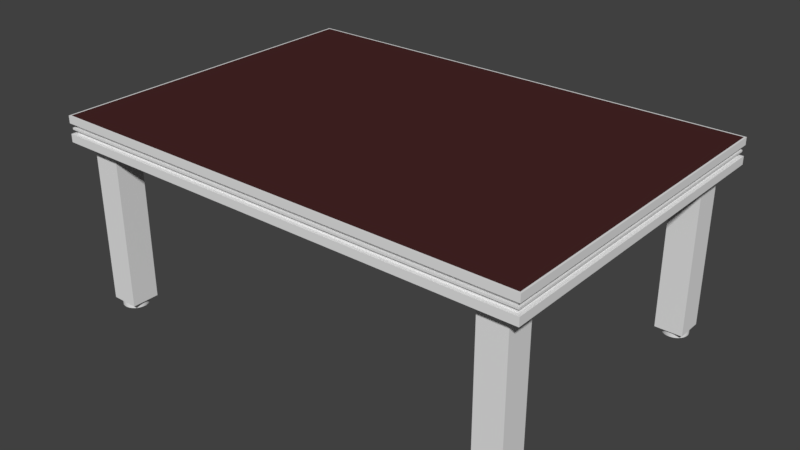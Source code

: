 # Source: Podest2000x1400x2.blend  (saved by Blender 2.79.0; exported with 4.5.12 LTS)
import bpy
from mathutils import Matrix  # noqa: F401  (used for matrix-valued properties, if any)

bpy.ops.wm.read_factory_settings(use_empty=True)
scene = bpy.context.scene
scene.name = 'Scene'

# ---- collections
col_collection_1 = bpy.data.collections.new('Collection 1'); scene.collection.children.link(col_collection_1)

# ---- materials (node trees are filled in below, after node groups)
mat_metal = bpy.data.materials.new('Metal')
mat_metal.alpha_threshold = 0.0
mat_metal.use_transparent_shadow = False
mat_metal.roughness = 0.5
mat_hardwood = bpy.data.materials.new('hardWood')
mat_hardwood.alpha_threshold = 0.0
mat_hardwood.use_transparent_shadow = False
mat_hardwood.diffuse_color = (0.06372, 0.02032, 0.02032, 1.0)
mat_hardwood.roughness = 0.5

# ---- material node trees

# ---- world
world_world = bpy.data.worlds.new('World'); scene.world = world_world
world_world.color = (0.05088, 0.05088, 0.05088)
world_world.use_sun_shadow = False
world_world.sun_shadow_jitter_overblur = 0.0
world_world.cycles.sampling_method = 'MANUAL'

# ---- meshes
me_cube_001 = bpy.data.meshes.new('Cube.001')
me_cube_001.from_pydata([(-0.9348, -0.6471, -0.7734), (-0.9348, -0.6471, -0.07755), (-0.9348, -0.5319, -0.7734), (-0.9348, -0.5319, -0.07755), (-0.8195, -0.6471, -0.7734), (-0.8195, -0.6471, -0.07755), (-0.8195, -0.5319, -0.7734), (-0.8195, -0.5319, -0.07755)], [], [(0, 1, 3, 2), (2, 3, 7, 6), (6, 7, 5, 4), (4, 5, 1, 0), (2, 6, 4, 0), (7, 3, 1, 5)])
_uv = me_cube_001.uv_layers.new(name='UVMap')
_uv.uv.foreach_set('vector', [0.25, 0.0, 0.25, 0.798, 1.293e-07, 0.798, 0.0, 0.0, 0.75, 0.798, 0.75, 0.0, 1.0, 2.613e-08, 1.0, 0.798, 0.75, 0.0, 0.75, 0.798, 0.5, 0.798, 0.5, 0.0, 0.25, 0.798, 0.25, 1.306e-08, 0.5, 0.0, 0.5, 0.798, 0.25, 0.798, 0.5, 0.798, 0.5, 1.0, 0.25, 1.0, 0.25, 1.0, 0.0, 1.0, 0.0, 0.798, 0.25, 0.798])
me_cube_001.materials.append(mat_metal)
me_cube_001.use_remesh_preserve_volume = False
me_cube_001.use_remesh_preserve_attributes = False
me_cube_001.use_mirror_vertex_groups = False
me_cube_001.update()
me_cube_002 = bpy.data.meshes.new('Cube.002')
me_cube_002.from_pydata([(-0.8794, 0.6431, -0.5561), (-0.8794, 0.6431, -0.4525), (-0.8693, 0.6421, -0.5561), (-0.8693, 0.6421, -0.4525), (-0.8595, 0.6392, -0.5561), (-0.8595, 0.6392, -0.4525), (-0.8506, 0.6344, -0.5561), (-0.8506, 0.6344, -0.4525), (-0.8427, 0.6279, -0.5561), (-0.8427, 0.6279, -0.4525), (-0.8363, 0.6201, -0.5561), (-0.8363, 0.6201, -0.4525), (-0.8315, 0.6111, -0.5561), (-0.8315, 0.6111, -0.4525), (-0.8285, 0.6014, -0.5561), (-0.8285, 0.6014, -0.4525), (-0.8275, 0.5913, -0.5561), (-0.8275, 0.5913, -0.4525), (-0.8285, 0.5812, -0.5561), (-0.8285, 0.5812, -0.4525), (-0.8315, 0.5715, -0.5561), (-0.8315, 0.5715, -0.4525), (-0.8363, 0.5625, -0.5561), (-0.8363, 0.5625, -0.4525), (-0.8427, 0.5547, -0.5561), (-0.8427, 0.5547, -0.4525), (-0.8506, 0.5482, -0.5561), (-0.8506, 0.5482, -0.4525), (-0.8595, 0.5434, -0.5561), (-0.8595, 0.5434, -0.4525), (-0.8693, 0.5405, -0.5561), (-0.8693, 0.5405, -0.4525), (-0.8794, 0.5395, -0.5561), (-0.8794, 0.5395, -0.4525), (-0.8895, 0.5405, -0.5561), (-0.8895, 0.5405, -0.4525), (-0.8992, 0.5434, -0.5561), (-0.8992, 0.5434, -0.4525), (-0.9081, 0.5482, -0.5561), (-0.9081, 0.5482, -0.4525), (-0.916, 0.5547, -0.5561), (-0.916, 0.5547, -0.4525), (-0.9224, 0.5625, -0.5561), (-0.9224, 0.5625, -0.4525), (-0.9272, 0.5715, -0.5561), (-0.9272, 0.5715, -0.4525), (-0.9302, 0.5812, -0.5561), (-0.9302, 0.5812, -0.4525), (-0.9312, 0.5913, -0.5561), (-0.9312, 0.5913, -0.4525), (-0.9302, 0.6014, -0.5561), (-0.9302, 0.6014, -0.4525), (-0.9272, 0.6111, -0.5561), (-0.9272, 0.6111, -0.4525), (-0.9224, 0.6201, -0.5561), (-0.9224, 0.6201, -0.4525), (-0.916, 0.6279, -0.5561), (-0.916, 0.6279, -0.4525), (-0.9081, 0.6344, -0.5561), (-0.9081, 0.6344, -0.4525), (-0.8992, 0.6392, -0.5561), (-0.8992, 0.6392, -0.4525), (-0.8895, 0.6421, -0.5561), (-0.8895, 0.6421, -0.4525), (-0.8794, 0.6431, -0.5535), (-0.8693, 0.6421, -0.5535), (-0.8595, 0.6392, -0.5535), (-0.8506, 0.6344, -0.5535), (-0.8427, 0.6279, -0.5535), (-0.8363, 0.6201, -0.5535), (-0.8315, 0.6111, -0.5535), (-0.8285, 0.6014, -0.5535), (-0.8275, 0.5913, -0.5535), (-0.8285, 0.5812, -0.5535), (-0.8315, 0.5715, -0.5535), (-0.8363, 0.5625, -0.5535), (-0.8427, 0.5547, -0.5535), (-0.8506, 0.5482, -0.5535), (-0.8595, 0.5434, -0.5535), (-0.8693, 0.5405, -0.5535), (-0.8794, 0.5395, -0.5535), (-0.8895, 0.5405, -0.5535), (-0.8992, 0.5434, -0.5535), (-0.9081, 0.5482, -0.5535), (-0.916, 0.5547, -0.5535), (-0.9224, 0.5625, -0.5535), (-0.9272, 0.5715, -0.5535), (-0.9302, 0.5812, -0.5535), (-0.9312, 0.5913, -0.5535), (-0.9302, 0.6014, -0.5535), (-0.9272, 0.6111, -0.5535), (-0.9224, 0.6201, -0.5535), (-0.916, 0.6279, -0.5535), (-0.9081, 0.6344, -0.5535), (-0.8992, 0.6392, -0.5535), (-0.8895, 0.6421, -0.5535)], [], [(64, 1, 3, 65), (65, 3, 5, 66), (66, 5, 7, 67), (67, 7, 9, 68), (68, 9, 11, 69), (69, 11, 13, 70), (70, 13, 15, 71), (71, 15, 17, 72), (72, 17, 19, 73), (73, 19, 21, 74), (74, 21, 23, 75), (75, 23, 25, 76), (76, 25, 27, 77), (77, 27, 29, 78), (78, 29, 31, 79), (79, 31, 33, 80), (80, 33, 35, 81), (81, 35, 37, 82), (82, 37, 39, 83), (83, 39, 41, 84), (84, 41, 43, 85), (85, 43, 45, 86), (86, 45, 47, 87), (87, 47, 49, 88), (88, 49, 51, 89), (89, 51, 53, 90), (90, 53, 55, 91), (91, 55, 57, 92), (92, 57, 59, 93), (93, 59, 61, 94), (94, 61, 63, 95), (95, 63, 1, 64), (0, 2, 4, 6, 8, 10, 12, 14, 16, 18, 20, 22, 24, 26, 28, 30, 32, 34, 36, 38, 40, 42, 44, 46, 48, 50, 52, 54, 56, 58, 60, 62), (62, 95, 64, 0), (60, 94, 95, 62), (58, 93, 94, 60), (56, 92, 93, 58), (54, 91, 92, 56), (52, 90, 91, 54), (50, 89, 90, 52), (48, 88, 89, 50), (46, 87, 88, 48), (44, 86, 87, 46), (42, 85, 86, 44), (40, 84, 85, 42), (38, 83, 84, 40), (36, 82, 83, 38), (34, 81, 82, 36), (32, 80, 81, 34), (30, 79, 80, 32), (28, 78, 79, 30), (26, 77, 78, 28), (24, 76, 77, 26), (22, 75, 76, 24), (20, 74, 75, 22), (18, 73, 74, 20), (16, 72, 73, 18), (14, 71, 72, 16), (12, 70, 71, 14), (10, 69, 70, 12), (8, 68, 69, 10), (6, 67, 68, 8), (4, 66, 67, 6), (2, 65, 66, 4), (0, 64, 65, 2)])
me_cube_002.polygons.foreach_set('use_smooth', [True] * 65)
_k = set([(0, 2), (0, 62), (2, 4), (4, 6), (6, 8), (8, 10), (10, 12), (12, 14), (14, 16), (16, 18), (18, 20), (20, 22), (22, 24), (24, 26), (26, 28), (28, 30), (30, 32), (32, 34), (34, 36), (36, 38), (38, 40), (40, 42), (42, 44), (44, 46), (46, 48), (48, 50), (50, 52), (52, 54), (54, 56), (56, 58), (58, 60), (60, 62)])
me_cube_002.attributes.new('sharp_edge', 'BOOLEAN', 'EDGE').data.foreach_set('value', [ (min(e.vertices), max(e.vertices)) in _k for e in me_cube_002.edges])
_uv = me_cube_002.uv_layers.new(name='UVMap')
_uv.uv.foreach_set('vector', [0.6247, 0.9874, 0.6247, 0.5, 0.6635, 0.5, 0.6635, 0.9874, 0.6635, 0.9874, 0.6635, 0.5, 0.6984, 0.5, 0.6984, 0.9874, 0.6984, 0.9874, 0.6984, 0.5, 0.7281, 0.5, 0.7281, 0.9874, 0.7578, 0.01262, 0.7578, 0.5, 0.7281, 0.5, 0.7281, 0.01262, 0.7281, 0.01262, 0.7281, 0.5, 0.6932, 0.5, 0.6932, 0.01262, 0.6932, 0.01262, 0.6932, 0.5, 0.6544, 0.5, 0.6544, 0.01262, 0.6544, 0.01262, 0.6544, 0.5, 0.6132, 0.5, 0.6132, 0.01262, 0.6132, 0.01262, 0.6132, 0.5, 0.5712, 0.5, 0.5712, 0.01262, 0.5712, 0.01262, 0.5712, 0.5, 0.53, 0.5, 0.53, 0.01262, 0.53, 0.01262, 0.53, 0.5, 0.4912, 0.5, 0.4912, 0.01262, 0.4912, 0.01262, 0.4912, 0.5, 0.4562, 0.5, 0.4562, 0.01262, 0.4562, 0.01262, 0.4562, 0.5, 0.4265, 0.5, 0.4265, 0.01262, 1.0, 0.5126, 1.0, 1.0, 0.9651, 1.0, 0.9651, 0.5126, 0.9651, 0.5126, 0.9651, 1.0, 0.9263, 1.0, 0.9263, 0.5126, 0.9263, 0.5126, 0.9263, 1.0, 0.8851, 1.0, 0.8851, 0.5126, 0.8851, 0.5126, 0.8851, 1.0, 0.8431, 1.0, 0.8431, 0.5126, 0.8431, 0.5126, 0.8431, 1.0, 0.8019, 1.0, 0.8019, 0.5126, 0.8019, 0.5126, 0.8019, 1.0, 0.763, 1.0, 0.763, 0.5126, 0.763, 0.5126, 0.763, 1.0, 0.7281, 1.0, 0.7281, 0.5126, 0.0, 0.985, 0.0, 0.4976, 0.03493, 0.4976, 0.03493, 0.985, 0.03493, 0.985, 0.03493, 0.4976, 0.07374, 0.4976, 0.07374, 0.985, 0.07374, 0.985, 0.07374, 0.4976, 0.1149, 0.4976, 0.1149, 0.985, 0.1149, 0.985, 0.1149, 0.4976, 0.1569, 0.4976, 0.1569, 0.985, 0.1569, 0.985, 0.1569, 0.4976, 0.1982, 0.4976, 0.1981, 0.985, 0.1981, 0.985, 0.1982, 0.4976, 0.237, 0.4976, 0.237, 0.985, 0.237, 0.985, 0.237, 0.4976, 0.2719, 0.4976, 0.2719, 0.985, 0.2719, 0.985, 0.2719, 0.4976, 0.3016, 0.4976, 0.3016, 0.985, 0.4265, 0.9874, 0.4265, 0.5, 0.4614, 0.5, 0.4614, 0.9874, 0.4614, 0.9874, 0.4614, 0.5, 0.5003, 0.5, 0.5003, 0.9874, 0.5003, 0.9874, 0.5003, 0.5, 0.5415, 0.5, 0.5415, 0.9874, 0.5415, 0.9874, 0.5415, 0.5, 0.5835, 0.5, 0.5835, 0.9874, 0.5835, 0.9874, 0.5835, 0.5, 0.6247, 0.5, 0.6247, 0.9874, 0.3789, 0.4074, 0.3492, 0.442, 0.3143, 0.4693, 0.2755, 0.488, 0.2343, 0.4976, 0.1923, 0.4976, 0.1511, 0.488, 0.1122, 0.4693, 0.07731, 0.442, 0.04761, 0.4074, 0.02427, 0.3666, 0.008196, 0.3214, 0.0, 0.2733, 2.465e-07, 0.2243, 0.008196, 0.1762, 0.02427, 0.1309, 0.04761, 0.0902, 0.07731, 0.05554, 0.1122, 0.02832, 0.1511, 0.009561, 0.1923, 2.876e-07, 0.2343, 0.0, 0.2755, 0.009561, 0.3143, 0.02832, 0.3492, 0.05554, 0.3789, 0.0902, 0.4022, 0.1309, 0.4183, 0.1762, 0.4265, 0.2243, 0.4265, 0.2733, 0.4183, 0.3214, 0.4022, 0.3666, 0.5835, 1.0, 0.5835, 0.9874, 0.6247, 0.9874, 0.6247, 1.0, 0.5415, 1.0, 0.5415, 0.9874, 0.5835, 0.9874, 0.5835, 1.0, 0.5003, 1.0, 0.5003, 0.9874, 0.5415, 0.9874, 0.5415, 1.0, 0.4614, 1.0, 0.4614, 0.9874, 0.5003, 0.9874, 0.5003, 1.0, 0.4265, 1.0, 0.4265, 0.9874, 0.4614, 0.9874, 0.4614, 1.0, 0.2719, 0.9976, 0.2719, 0.985, 0.3016, 0.985, 0.3016, 0.9976, 0.237, 0.9976, 0.237, 0.985, 0.2719, 0.985, 0.2719, 0.9976, 0.1982, 0.9976, 0.1981, 0.985, 0.237, 0.985, 0.237, 0.9976, 0.1569, 0.9976, 0.1569, 0.985, 0.1981, 0.985, 0.1982, 0.9976, 0.1149, 0.9976, 0.1149, 0.985, 0.1569, 0.985, 0.1569, 0.9976, 0.07374, 0.9976, 0.07374, 0.985, 0.1149, 0.985, 0.1149, 0.9976, 0.03493, 0.9976, 0.03493, 0.985, 0.07374, 0.985, 0.07374, 0.9976, 0.0, 0.9976, 0.0, 0.985, 0.03493, 0.985, 0.03493, 0.9976, 0.763, 0.5, 0.763, 0.5126, 0.7281, 0.5126, 0.7281, 0.5, 0.8019, 0.5, 0.8019, 0.5126, 0.763, 0.5126, 0.763, 0.5, 0.8431, 0.5, 0.8431, 0.5126, 0.8019, 0.5126, 0.8019, 0.5, 0.8851, 0.5, 0.8851, 0.5126, 0.8431, 0.5126, 0.8431, 0.5, 0.9263, 0.5, 0.9263, 0.5126, 0.8851, 0.5126, 0.8851, 0.5, 0.9651, 0.5, 0.9651, 0.5126, 0.9263, 0.5126, 0.9263, 0.5, 1.0, 0.5, 1.0, 0.5126, 0.9651, 0.5126, 0.9651, 0.5, 0.4562, 2.876e-07, 0.4562, 0.01262, 0.4265, 0.01262, 0.4265, 0.0, 0.4912, 0.0, 0.4912, 0.01262, 0.4562, 0.01262, 0.4562, 2.876e-07, 0.53, 2.876e-07, 0.53, 0.01262, 0.4912, 0.01262, 0.4912, 0.0, 0.5712, 2.876e-07, 0.5712, 0.01262, 0.53, 0.01262, 0.53, 2.876e-07, 0.6132, 2.876e-07, 0.6132, 0.01262, 0.5712, 0.01262, 0.5712, 2.876e-07, 0.6544, 0.0, 0.6544, 0.01262, 0.6132, 0.01262, 0.6132, 2.876e-07, 0.6932, 2.876e-07, 0.6932, 0.01262, 0.6544, 0.01262, 0.6544, 0.0, 0.7281, 0.0, 0.7281, 0.01262, 0.6932, 0.01262, 0.6932, 2.876e-07, 0.7578, 2.876e-07, 0.7578, 0.01262, 0.7281, 0.01262, 0.7281, 0.0, 0.6984, 1.0, 0.6984, 0.9874, 0.7281, 0.9874, 0.7281, 1.0, 0.6635, 1.0, 0.6635, 0.9874, 0.6984, 0.9874, 0.6984, 1.0, 0.6247, 1.0, 0.6247, 0.9874, 0.6635, 0.9874, 0.6635, 1.0])
me_cube_002.materials.append(mat_metal)
me_cube_002.use_remesh_preserve_volume = False
me_cube_002.use_remesh_preserve_attributes = False
me_cube_002.use_mirror_vertex_groups = False
me_cube_002.update()
me_plane = bpy.data.meshes.new('Plane')
me_plane.from_pydata([(-0.993, -0.693, 0.0), (0.993, -0.693, 0.0), (-0.993, 0.693, 0.0), (0.993, 0.693, 0.0), (-0.9664, 0.6664, -0.1057), (-0.9664, -0.6664, -0.1057), (0.9664, -0.6664, -0.1057), (0.9664, 0.6664, -0.1057), (0.9829, -0.6829, -0.07275), (-0.9829, -0.6829, -0.07275), (0.9829, 0.6829, -0.07275), (-0.9829, 0.6829, -0.07275), (-0.9829, -0.6829, -0.0307), (-0.9829, 0.6829, -0.0307), (1.0, -0.7, -0.0307), (1.0, 0.7, -0.0307), (1.0, 0.7, -0.07275), (-1.0, 0.7, -0.07275), (-1.0, -0.7, -0.07275), (1.0, -0.7, -0.07275), (-1.0, -0.7, -0.0307), (0.9829, -0.6829, -0.0307), (0.9829, 0.6829, -0.0307), (-1.0, 0.7, -0.0307), (0.9941, -0.6941, -0.05593), (0.9941, 0.6941, -0.05593), (-0.9941, -0.6941, -0.05593), (-0.9941, 0.6941, -0.05593), (-0.9941, -0.6941, -0.04845), (-0.9941, 0.6941, -0.04845), (0.9829, -0.6829, -0.04845), (0.9829, 0.6829, -0.04845), (-0.9829, -0.6829, -0.05593), (0.9829, -0.6829, -0.05593), (0.9829, 0.6829, -0.05593), (-0.9829, 0.6829, -0.05593), (0.9941, 0.6941, -0.04845), (-0.9829, 0.6829, -0.04845), (-0.9829, -0.6829, -0.04845), (0.9941, -0.6941, -0.04845), (-1.0, 0.7, 0.0), (-1.0, -0.7, 0.0), (1.0, -0.7, 0.0), (1.0, 0.7, 0.0), (-1.0, 0.7, -0.1057), (-1.0, -0.7, -0.1057), (1.0, -0.7, -0.1057), (1.0, 0.7, -0.1057), (-0.9664, 0.6664, -0.08363), (-0.9664, -0.6664, -0.08363), (0.9664, -0.6664, -0.08363), (0.9664, 0.6664, -0.08363)], [], [(0, 1, 3, 2), (4, 7, 51, 48), (18, 45, 46, 19), (19, 46, 47, 16), (17, 44, 45, 18), (16, 47, 44, 17), (34, 10, 11, 35), (35, 11, 9, 32), (33, 8, 10, 34), (32, 9, 8, 33), (41, 20, 14, 42), (42, 14, 15, 43), (40, 23, 20, 41), (43, 15, 23, 40), (11, 10, 16, 17), (9, 11, 17, 18), (10, 8, 19, 16), (8, 9, 18, 19), (12, 21, 14, 20), (21, 22, 15, 14), (13, 12, 20, 23), (22, 13, 23, 15), (28, 26, 24, 39), (39, 24, 25, 36), (29, 27, 26, 28), (36, 25, 27, 29), (22, 31, 37, 13), (13, 37, 38, 12), (21, 30, 31, 22), (12, 38, 30, 21), (24, 26, 32, 33), (25, 24, 33, 34), (26, 27, 35, 32), (27, 25, 34, 35), (36, 29, 37, 31), (29, 28, 38, 37), (39, 36, 31, 30), (28, 39, 30, 38), (0, 2, 40, 41), (1, 0, 41, 42), (3, 1, 42, 43), (2, 3, 43, 40), (4, 5, 45, 44), (5, 6, 46, 45), (6, 7, 47, 46), (7, 4, 44, 47), (49, 48, 51, 50), (6, 5, 49, 50), (7, 6, 50, 51), (5, 4, 48, 49)])
me_plane.polygons.foreach_set('material_index', [1, 0, 0, 0, 0, 0, 0, 0, 0, 0, 0, 0, 0, 0, 0, 0, 0, 0, 0, 0, 0, 0, 0, 0, 0, 0, 0, 0, 0, 0, 0, 0, 0, 0, 0, 0, 0, 0, 0, 0, 0, 0, 0, 0, 0, 0, 1, 0, 0, 0])
_uv = me_plane.uv_layers.new(name='UVMap')
_uv.uv.foreach_set('vector', [8.353e-05, 8.365e-05, 0.9999, 8.353e-05, 0.9999, 0.9947, 8.365e-05, 0.9947, 0.8087, 0.8406, 0.8087, 0.4203, 0.8127, 0.4203, 0.8127, 0.8406, 0.7645, 0.8552, 0.7586, 0.8552, 0.7586, 0.4203, 0.7645, 0.4203, 0.7816, 0.4203, 0.7876, 0.4203, 0.7876, 0.7248, 0.7816, 0.7248, 0.7876, 0.4203, 0.7936, 0.4203, 0.7936, 0.7248, 0.7876, 0.7248, 0.7645, 0.4203, 0.7705, 0.4203, 0.7705, 0.8552, 0.7645, 0.8552, 0.8191, 0.4203, 0.8221, 0.4203, 0.8221, 0.8478, 0.8191, 0.8478, 0.8387, 0.4203, 0.8417, 0.4203, 0.8417, 0.7173, 0.8387, 0.7173, 0.8356, 0.4203, 0.8387, 0.4203, 0.8387, 0.7173, 0.8356, 0.7173, 0.8221, 0.4203, 0.8252, 0.4203, 0.8252, 0.8478, 0.8221, 0.8478, 0.7816, 0.8552, 0.7761, 0.8552, 0.7761, 0.4203, 0.7816, 0.4203, 0.7936, 0.4203, 0.7991, 0.4203, 0.7991, 0.7248, 0.7936, 0.7248, 0.7991, 0.4203, 0.8047, 0.4203, 0.8047, 0.7248, 0.7991, 0.7248, 0.7705, 0.4203, 0.7761, 0.4203, 0.7761, 0.8552, 0.7705, 0.8552, 0.2505, 0.8661, 0.2505, 0.4386, 0.2536, 0.4349, 0.2536, 0.8698, 0.003094, 0.8661, 0.2505, 0.8661, 0.2536, 0.8698, 6.478e-08, 0.8698, 0.2505, 0.4386, 0.003094, 0.4386, 0.0, 0.4349, 0.2536, 0.4349, 0.003094, 0.4386, 0.003094, 0.8661, 6.478e-08, 0.8698, 0.0, 0.4349, 0.5041, 0.4312, 0.5041, 0.003715, 0.5072, 0.0, 0.5072, 0.4349, 0.5041, 0.003715, 0.2567, 0.003715, 0.2536, 3.889e-08, 0.5072, 0.0, 0.2567, 0.4312, 0.5041, 0.4312, 0.5072, 0.4349, 0.2536, 0.4349, 0.2567, 0.003715, 0.2567, 0.4312, 0.2536, 0.4349, 0.2536, 3.889e-08, 0.8431, 0.8527, 0.8417, 0.8527, 0.8417, 0.4203, 0.8431, 0.4203, 0.8444, 0.4203, 0.8458, 0.4203, 0.8458, 0.7222, 0.8444, 0.7222, 0.8458, 0.4203, 0.8471, 0.4203, 0.8471, 0.7222, 0.8458, 0.7222, 0.8431, 0.4203, 0.8444, 0.4203, 0.8444, 0.8527, 0.8431, 0.8527, 0.8127, 0.4203, 0.8159, 0.4203, 0.8159, 0.8478, 0.8127, 0.8478, 0.8324, 0.4203, 0.8356, 0.4203, 0.8356, 0.7173, 0.8324, 0.7173, 0.8292, 0.4203, 0.8324, 0.4203, 0.8324, 0.7173, 0.8292, 0.7173, 0.8159, 0.4203, 0.8191, 0.4203, 0.8191, 0.8478, 0.8159, 0.8478, 0.7586, 0.0, 0.7586, 0.4324, 0.7566, 0.4299, 0.7566, 0.002429, 0.5072, 0.0, 0.7586, 0.0, 0.7566, 0.002429, 0.5092, 0.002429, 0.7586, 0.4324, 0.5072, 0.4324, 0.5092, 0.4299, 0.7566, 0.4299, 0.5072, 0.4324, 0.5072, 0.0, 0.5092, 0.002429, 0.5092, 0.4299, 0.7586, 0.4324, 0.7586, 0.8647, 0.7566, 0.8623, 0.7566, 0.4348, 0.7586, 0.8647, 0.5072, 0.8647, 0.5092, 0.8623, 0.7566, 0.8623, 0.5072, 0.4324, 0.7586, 0.4324, 0.7566, 0.4348, 0.5092, 0.4348, 0.5072, 0.8647, 0.5072, 0.4324, 0.5092, 0.4348, 0.5092, 0.8623, 0.001268, 0.4334, 0.2523, 0.4334, 0.2536, 0.4349, 6.478e-08, 0.4349, 0.001268, 0.001522, 0.001268, 0.4334, 6.478e-08, 0.4349, 0.0, 3.889e-08, 0.2523, 0.001522, 0.001268, 0.001522, 0.0, 3.889e-08, 0.2536, 0.0, 0.2523, 0.4334, 0.2523, 0.001522, 0.2536, 0.0, 0.2536, 0.4349, 0.2597, 0.8625, 0.5011, 0.8625, 0.5072, 0.8698, 0.2536, 0.8698, 0.5011, 0.8625, 0.5011, 0.4422, 0.5072, 0.4349, 0.5072, 0.8698, 0.5011, 0.4422, 0.2597, 0.4422, 0.2536, 0.4349, 0.5072, 0.4349, 0.2597, 0.4422, 0.2597, 0.8625, 0.2536, 0.8698, 0.2536, 0.4349, 1.0, 0.4203, 0.7586, 0.4203, 0.7586, 2.592e-08, 1.0, 0.0, 0.8087, 0.4203, 0.8087, 0.8406, 0.8047, 0.8406, 0.8047, 0.4203, 0.8292, 0.4203, 0.8292, 0.7102, 0.8252, 0.7102, 0.8252, 0.4203, 0.8292, 0.7102, 0.8292, 1.0, 0.8252, 1.0, 0.8252, 0.7102])
me_plane.materials.append(mat_metal)
me_plane.materials.append(mat_hardwood)
me_plane.use_remesh_preserve_volume = False
me_plane.use_remesh_preserve_attributes = False
me_plane.use_mirror_vertex_groups = False
me_plane.update()

# ---- objects
ob_cube = bpy.data.objects.new('Cube', me_cube_001)
ob_cube_001 = bpy.data.objects.new('Cube.001', me_cube_002)
ob_plane = bpy.data.objects.new('Plane', me_plane)

# ---- transforms, parenting, visibility, modifiers, constraints
ob_cube.location = (0.0, 0.0, 0.0)
ob_cube.lineart.crease_threshold = 0.0
_m = ob_cube.modifiers.new('Mirror', 'MIRROR')
_m.use_axis = (True, True, False)
ob_cube_001.location = (0.0, 0.0, -0.2425)
ob_cube_001.lineart.crease_threshold = 0.0
_m = ob_cube_001.modifiers.new('Mirror', 'MIRROR')
_m.use_axis = (True, True, False)
ob_plane.location = (0.0, 0.0, 0.0)
ob_plane.lineart.crease_threshold = 0.0

# ---- collection membership
col_collection_1.objects.link(ob_cube)
col_collection_1.objects.link(ob_cube_001)
col_collection_1.objects.link(ob_plane)

# ---- scene / render settings (as saved in the file)
scene.frame_start = 1; scene.frame_end = 250; scene.frame_set(1)
scene.render.engine = 'BLENDER_EEVEE_NEXT'
scene.render.resolution_percentage = 50
scene.render.dither_intensity = 0.0
scene.cycles.use_denoising = False
scene.cycles.samples = 128
scene.cycles.sampling_pattern = 'TABULATED_SOBOL'
scene.cycles.use_adaptive_sampling = False
scene.cycles.use_light_tree = False
scene.cycles.blur_glossy = 0.0
scene.cycles.sample_clamp_indirect = 0.0
scene.view_settings.view_transform = 'Standard'
bpy.context.view_layer.update()

# ---- added for rendering (the .blend has no active camera and no usable light): camera, sun
cam_auto = bpy.data.cameras.new('AutoCamera')
cam_auto.lens = 50.0
cam_auto.sensor_width = 36.0
cam_auto.clip_end = 1000.0
ob_auto_camera = bpy.data.objects.new('AutoCamera', cam_auto)
scene.collection.objects.link(ob_auto_camera)
ob_auto_camera.location = (2.37655, -2.85186, 1.50193)
ob_auto_camera.rotation_euler = (1.09748, -7.21219e-08, 0.694738)
scene.camera = ob_auto_camera
light_auto_sun = bpy.data.lights.new('AutoSun', 'SUN')
light_auto_sun.energy = 3.0
light_auto_sun.angle = 0.0523599
ob_auto_sun = bpy.data.objects.new('AutoSun', light_auto_sun)
scene.collection.objects.link(ob_auto_sun)
ob_auto_sun.rotation_euler = (0.872665, 0.174533, 0.523599)
bpy.context.view_layer.update()
